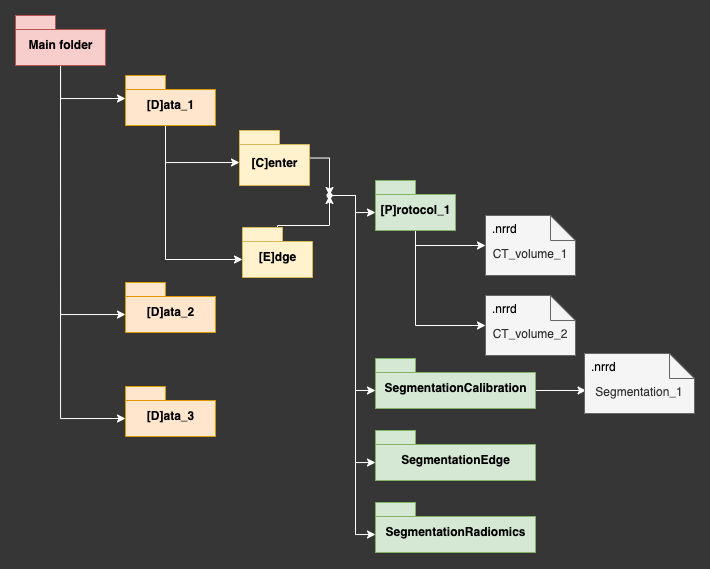

The diagram above was exported from draw.io. Its source (the exported page's mxGraphModel, read from the mxfile embedded in the PNG):
<mxGraphModel dx="1116" dy="662" grid="0" gridSize="10" guides="1" tooltips="1" connect="1" arrows="1" fold="1" page="1" pageScale="1" pageWidth="827" pageHeight="1169" background="#363636" math="0" shadow="0">
  <root>
    <mxCell id="0" />
    <mxCell id="1" parent="0" />
    <mxCell id="xRXL4MQconPrL_iTWFyO-13" style="edgeStyle=orthogonalEdgeStyle;rounded=0;orthogonalLoop=1;jettySize=auto;html=1;entryX=0;entryY=0;entryDx=0;entryDy=32;entryPerimeter=0;exitX=0.5;exitY=1;exitDx=0;exitDy=0;exitPerimeter=0;strokeColor=#FFFFFF;" parent="1" source="xRXL4MQconPrL_iTWFyO-8" target="xRXL4MQconPrL_iTWFyO-12" edge="1">
      <mxGeometry relative="1" as="geometry">
        <Array as="points">
          <mxPoint x="65" y="713" />
        </Array>
      </mxGeometry>
    </mxCell>
    <mxCell id="xRXL4MQconPrL_iTWFyO-15" style="edgeStyle=orthogonalEdgeStyle;rounded=0;orthogonalLoop=1;jettySize=auto;html=1;entryX=0;entryY=0;entryDx=0;entryDy=23;entryPerimeter=0;strokeColor=#FFFFFF;" parent="1" source="xRXL4MQconPrL_iTWFyO-8" target="xRXL4MQconPrL_iTWFyO-10" edge="1">
      <mxGeometry relative="1" as="geometry">
        <Array as="points">
          <mxPoint x="65" y="393" />
        </Array>
      </mxGeometry>
    </mxCell>
    <mxCell id="xRXL4MQconPrL_iTWFyO-16" style="edgeStyle=orthogonalEdgeStyle;rounded=0;orthogonalLoop=1;jettySize=auto;html=1;entryX=0;entryY=0;entryDx=0;entryDy=32;entryPerimeter=0;exitX=0.5;exitY=1;exitDx=0;exitDy=0;exitPerimeter=0;strokeColor=#FFFFFF;" parent="1" source="xRXL4MQconPrL_iTWFyO-8" target="xRXL4MQconPrL_iTWFyO-11" edge="1">
      <mxGeometry relative="1" as="geometry">
        <Array as="points">
          <mxPoint x="65" y="609" />
          <mxPoint x="130" y="609" />
        </Array>
      </mxGeometry>
    </mxCell>
    <mxCell id="xRXL4MQconPrL_iTWFyO-8" value="Main folder" style="shape=folder;fontStyle=1;spacingTop=10;tabWidth=40;tabHeight=14;tabPosition=left;html=1;fillColor=#f8cecc;strokeColor=#b85450;" parent="1" vertex="1">
      <mxGeometry x="20" y="310" width="90" height="50" as="geometry" />
    </mxCell>
    <mxCell id="xRXL4MQconPrL_iTWFyO-19" style="edgeStyle=orthogonalEdgeStyle;rounded=0;orthogonalLoop=1;jettySize=auto;html=1;entryX=0;entryY=0;entryDx=0;entryDy=32;entryPerimeter=0;strokeColor=#FFFFFF;" parent="1" source="xRXL4MQconPrL_iTWFyO-10" target="xRXL4MQconPrL_iTWFyO-17" edge="1">
      <mxGeometry relative="1" as="geometry">
        <Array as="points">
          <mxPoint x="170" y="457" />
        </Array>
      </mxGeometry>
    </mxCell>
    <mxCell id="xRXL4MQconPrL_iTWFyO-20" style="edgeStyle=orthogonalEdgeStyle;rounded=0;orthogonalLoop=1;jettySize=auto;html=1;entryX=0;entryY=0;entryDx=0;entryDy=32;entryPerimeter=0;strokeColor=#FFFFFF;" parent="1" source="xRXL4MQconPrL_iTWFyO-10" target="xRXL4MQconPrL_iTWFyO-18" edge="1">
      <mxGeometry relative="1" as="geometry">
        <mxPoint x="175.0000000000001" y="520" as="targetPoint" />
        <Array as="points">
          <mxPoint x="170" y="554" />
        </Array>
      </mxGeometry>
    </mxCell>
    <mxCell id="xRXL4MQconPrL_iTWFyO-10" value="[D]ata_1" style="shape=folder;fontStyle=1;spacingTop=10;tabWidth=40;tabHeight=14;tabPosition=left;html=1;fillColor=#ffe6cc;strokeColor=#d79b00;" parent="1" vertex="1">
      <mxGeometry x="130" y="370" width="90" height="50" as="geometry" />
    </mxCell>
    <mxCell id="xRXL4MQconPrL_iTWFyO-11" value="[D]ata_2" style="shape=folder;fontStyle=1;spacingTop=10;tabWidth=40;tabHeight=14;tabPosition=left;html=1;fillColor=#ffe6cc;strokeColor=#d79b00;" parent="1" vertex="1">
      <mxGeometry x="130" y="577" width="90" height="50" as="geometry" />
    </mxCell>
    <mxCell id="xRXL4MQconPrL_iTWFyO-12" value="[D]ata_3" style="shape=folder;fontStyle=1;spacingTop=10;tabWidth=40;tabHeight=14;tabPosition=left;html=1;fillColor=#ffe6cc;strokeColor=#d79b00;" parent="1" vertex="1">
      <mxGeometry x="130" y="681" width="90" height="50" as="geometry" />
    </mxCell>
    <mxCell id="xRXL4MQconPrL_iTWFyO-24" style="edgeStyle=orthogonalEdgeStyle;rounded=0;orthogonalLoop=1;jettySize=auto;html=1;strokeColor=#FFFFFF;" parent="1" source="xRXL4MQconPrL_iTWFyO-17" target="xRXL4MQconPrL_iTWFyO-23" edge="1">
      <mxGeometry relative="1" as="geometry">
        <Array as="points">
          <mxPoint x="334" y="452" />
        </Array>
      </mxGeometry>
    </mxCell>
    <mxCell id="xRXL4MQconPrL_iTWFyO-17" value="[C]enter" style="shape=folder;fontStyle=1;spacingTop=10;tabWidth=40;tabHeight=14;tabPosition=left;html=1;fillColor=#fff2cc;strokeColor=#d6b656;" parent="1" vertex="1">
      <mxGeometry x="244" y="425" width="70" height="55" as="geometry" />
    </mxCell>
    <mxCell id="xRXL4MQconPrL_iTWFyO-25" style="edgeStyle=orthogonalEdgeStyle;rounded=0;orthogonalLoop=1;jettySize=auto;html=1;strokeColor=#FFFFFF;" parent="1" source="xRXL4MQconPrL_iTWFyO-18" target="xRXL4MQconPrL_iTWFyO-23" edge="1">
      <mxGeometry relative="1" as="geometry">
        <Array as="points">
          <mxPoint x="334" y="520" />
        </Array>
      </mxGeometry>
    </mxCell>
    <mxCell id="xRXL4MQconPrL_iTWFyO-18" value="[E]dge" style="shape=folder;fontStyle=1;spacingTop=10;tabWidth=40;tabHeight=14;tabPosition=left;html=1;fillColor=#fff2cc;strokeColor=#d6b656;" parent="1" vertex="1">
      <mxGeometry x="247" y="522" width="70" height="50" as="geometry" />
    </mxCell>
    <mxCell id="xRXL4MQconPrL_iTWFyO-36" style="edgeStyle=orthogonalEdgeStyle;rounded=0;orthogonalLoop=1;jettySize=auto;html=1;strokeColor=#FFFFFF;" parent="1" source="xRXL4MQconPrL_iTWFyO-21" target="xRXL4MQconPrL_iTWFyO-32" edge="1">
      <mxGeometry relative="1" as="geometry">
        <Array as="points">
          <mxPoint x="420" y="540" />
        </Array>
      </mxGeometry>
    </mxCell>
    <mxCell id="xRXL4MQconPrL_iTWFyO-37" style="edgeStyle=orthogonalEdgeStyle;rounded=0;orthogonalLoop=1;jettySize=auto;html=1;entryX=0;entryY=0.5;entryDx=0;entryDy=0;entryPerimeter=0;strokeColor=#FFFFFF;" parent="1" source="xRXL4MQconPrL_iTWFyO-21" target="xRXL4MQconPrL_iTWFyO-34" edge="1">
      <mxGeometry relative="1" as="geometry">
        <Array as="points">
          <mxPoint x="420" y="620" />
        </Array>
      </mxGeometry>
    </mxCell>
    <mxCell id="xRXL4MQconPrL_iTWFyO-21" value="[P]rotocol_1" style="shape=folder;fontStyle=1;spacingTop=10;tabWidth=40;tabHeight=14;tabPosition=left;html=1;fillColor=#d5e8d4;strokeColor=#82b366;" parent="1" vertex="1">
      <mxGeometry x="380" y="475" width="80" height="50" as="geometry" />
    </mxCell>
    <mxCell id="xRXL4MQconPrL_iTWFyO-26" style="edgeStyle=orthogonalEdgeStyle;rounded=0;orthogonalLoop=1;jettySize=auto;html=1;entryX=0;entryY=0;entryDx=0;entryDy=32;entryPerimeter=0;strokeColor=#FFFFFF;" parent="1" source="xRXL4MQconPrL_iTWFyO-23" target="xRXL4MQconPrL_iTWFyO-21" edge="1">
      <mxGeometry relative="1" as="geometry">
        <Array as="points">
          <mxPoint x="360" y="490" />
          <mxPoint x="360" y="507" />
        </Array>
      </mxGeometry>
    </mxCell>
    <mxCell id="eWisko5k7AFWC3SXUxYI-1" style="edgeStyle=orthogonalEdgeStyle;rounded=0;orthogonalLoop=1;jettySize=auto;html=1;entryX=0;entryY=0;entryDx=0;entryDy=32;entryPerimeter=0;strokeColor=#FFFFFF;" edge="1" parent="1" source="xRXL4MQconPrL_iTWFyO-23" target="xRXL4MQconPrL_iTWFyO-39">
      <mxGeometry relative="1" as="geometry">
        <Array as="points">
          <mxPoint x="360" y="490" />
          <mxPoint x="360" y="685" />
        </Array>
      </mxGeometry>
    </mxCell>
    <mxCell id="eWisko5k7AFWC3SXUxYI-2" style="edgeStyle=orthogonalEdgeStyle;rounded=0;orthogonalLoop=1;jettySize=auto;html=1;entryX=0;entryY=0;entryDx=0;entryDy=32;entryPerimeter=0;strokeColor=#FFFFFF;" edge="1" parent="1" source="xRXL4MQconPrL_iTWFyO-23" target="xRXL4MQconPrL_iTWFyO-40">
      <mxGeometry relative="1" as="geometry">
        <Array as="points">
          <mxPoint x="360" y="490" />
          <mxPoint x="360" y="757" />
        </Array>
      </mxGeometry>
    </mxCell>
    <mxCell id="eWisko5k7AFWC3SXUxYI-3" style="edgeStyle=orthogonalEdgeStyle;rounded=0;orthogonalLoop=1;jettySize=auto;html=1;strokeColor=#FFFFFF;entryX=0;entryY=0;entryDx=0;entryDy=32;entryPerimeter=0;" edge="1" parent="1" source="xRXL4MQconPrL_iTWFyO-23" target="xRXL4MQconPrL_iTWFyO-41">
      <mxGeometry relative="1" as="geometry">
        <mxPoint x="326.76923076923083" y="766.2307692307693" as="targetPoint" />
        <Array as="points">
          <mxPoint x="360" y="490" />
          <mxPoint x="360" y="829" />
        </Array>
      </mxGeometry>
    </mxCell>
    <mxCell id="xRXL4MQconPrL_iTWFyO-23" value="" style="shape=waypoint;sketch=0;fillStyle=solid;size=6;pointerEvents=1;points=[];fillColor=none;resizable=0;rotatable=0;perimeter=centerPerimeter;snapToPoint=1;strokeColor=#FFFFFF;" parent="1" vertex="1">
      <mxGeometry x="314" y="470" width="40" height="40" as="geometry" />
    </mxCell>
    <mxCell id="xRXL4MQconPrL_iTWFyO-32" value="CT_volume_1" style="shape=note2;boundedLbl=1;whiteSpace=wrap;html=1;size=25;verticalAlign=top;align=center;fillColor=#f5f5f5;fontColor=#333333;strokeColor=#666666;" parent="1" vertex="1">
      <mxGeometry x="490" y="510" width="90" height="60" as="geometry" />
    </mxCell>
    <mxCell id="xRXL4MQconPrL_iTWFyO-33" value=".nrrd" style="resizeWidth=1;part=1;strokeColor=none;fillColor=none;align=left;spacingLeft=5;" parent="xRXL4MQconPrL_iTWFyO-32" vertex="1">
      <mxGeometry width="80" height="25" relative="1" as="geometry" />
    </mxCell>
    <mxCell id="xRXL4MQconPrL_iTWFyO-34" value="CT_volume_2" style="shape=note2;boundedLbl=1;whiteSpace=wrap;html=1;size=25;verticalAlign=top;align=center;fillColor=#f5f5f5;fontColor=#333333;strokeColor=#666666;" parent="1" vertex="1">
      <mxGeometry x="490" y="590" width="90" height="60" as="geometry" />
    </mxCell>
    <mxCell id="xRXL4MQconPrL_iTWFyO-35" value=".nrrd" style="resizeWidth=1;part=1;strokeColor=none;fillColor=none;align=left;spacingLeft=5;" parent="xRXL4MQconPrL_iTWFyO-34" vertex="1">
      <mxGeometry width="80" height="25" relative="1" as="geometry" />
    </mxCell>
    <mxCell id="eWisko5k7AFWC3SXUxYI-5" style="edgeStyle=orthogonalEdgeStyle;rounded=0;orthogonalLoop=1;jettySize=auto;html=1;exitX=0;exitY=0;exitDx=160;exitDy=32;exitPerimeter=0;entryX=0.014;entryY=0.616;entryDx=0;entryDy=0;entryPerimeter=0;strokeColor=#FFFFFF;" edge="1" parent="1" source="xRXL4MQconPrL_iTWFyO-39" target="xRXL4MQconPrL_iTWFyO-48">
      <mxGeometry relative="1" as="geometry" />
    </mxCell>
    <mxCell id="xRXL4MQconPrL_iTWFyO-39" value="SegmentationCalibration" style="shape=folder;fontStyle=1;spacingTop=10;tabWidth=40;tabHeight=14;tabPosition=left;html=1;fillColor=#d5e8d4;strokeColor=#82b366;" parent="1" vertex="1">
      <mxGeometry x="380" y="653" width="160" height="50" as="geometry" />
    </mxCell>
    <mxCell id="xRXL4MQconPrL_iTWFyO-40" value="SegmentationEdge" style="shape=folder;fontStyle=1;spacingTop=10;tabWidth=40;tabHeight=14;tabPosition=left;html=1;fillColor=#d5e8d4;strokeColor=#82b366;" parent="1" vertex="1">
      <mxGeometry x="380" y="725" width="160" height="50" as="geometry" />
    </mxCell>
    <mxCell id="xRXL4MQconPrL_iTWFyO-41" value="SegmentationRadiomics" style="shape=folder;fontStyle=1;spacingTop=10;tabWidth=40;tabHeight=14;tabPosition=left;html=1;fillColor=#d5e8d4;strokeColor=#82b366;" parent="1" vertex="1">
      <mxGeometry x="380" y="797" width="160" height="50" as="geometry" />
    </mxCell>
    <mxCell id="xRXL4MQconPrL_iTWFyO-48" value="Segmentation_1" style="shape=note2;boundedLbl=1;whiteSpace=wrap;html=1;size=25;verticalAlign=top;align=center;fillColor=#f5f5f5;fontColor=#333333;strokeColor=#666666;" parent="1" vertex="1">
      <mxGeometry x="589" y="648" width="110" height="60" as="geometry" />
    </mxCell>
    <mxCell id="xRXL4MQconPrL_iTWFyO-49" value=".nrrd" style="resizeWidth=1;part=1;strokeColor=none;fillColor=none;align=left;spacingLeft=5;" parent="xRXL4MQconPrL_iTWFyO-48" vertex="1">
      <mxGeometry width="97.77777777777779" height="25" relative="1" as="geometry" />
    </mxCell>
  </root>
</mxGraphModel>